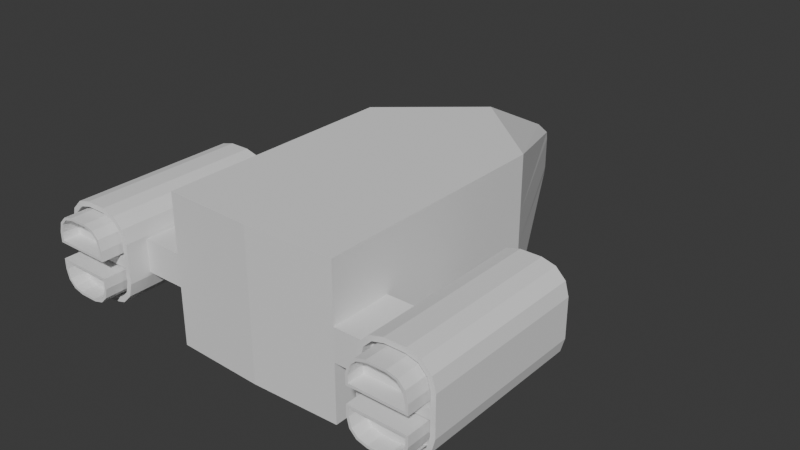 # Source: simpleSpaceShip.blend  (saved by Blender 5.0.119; exported with 4.5.12 LTS)
import bpy
from mathutils import Matrix  # noqa: F401  (used for matrix-valued properties, if any)

bpy.ops.wm.read_factory_settings(use_empty=True)
scene = bpy.context.scene
scene.name = 'Scene'

# ---- collections
col_collection = bpy.data.collections.new('Collection'); scene.collection.children.link(col_collection)

# ---- world
world_world = bpy.data.worlds.new('World'); scene.world = world_world
world_world.use_nodes = True; world_world.node_tree.nodes.clear()
_N = world_world.node_tree.nodes; _L = world_world.node_tree.links
n0 = _N.new('ShaderNodeOutputWorld'); n0.name = 'World Output'; n0.location = (200, 100)
n1 = _N.new('ShaderNodeBackground'); n1.name = 'Background'; n1.location = (-200, 100)
n1.inputs[0].default_value = (0.05088, 0.05088, 0.05088, 1.0)
_L.new(n1.outputs[0], n0.inputs[0])
n0.is_active_output = True
world_world.color = (0.05088, 0.05088, 0.05088)
world_world.sun_shadow_jitter_overblur = 0.0

# ---- meshes
me_plane = bpy.data.meshes.new('Plane')
me_plane.from_pydata([(0.0, -1.294, 0.0), (0.4697, -1.278, 0.0), (0.0, 0.8851, 0.0), (0.4697, 0.02225, 0.0), (0.4697, -0.9491, 0.0), (0.6857, -1.278, 0.0), (0.6857, -0.9491, 0.0), (1.072, -1.278, 0.0), (1.072, -0.9491, 0.0), (0.6857, -1.39, 0.0), (1.072, -1.39, 0.0), (0.6857, -0.5119, 0.0), (1.072, -0.5119, 0.0), (0.0, -0.9497, 0.3926), (0.0, -1.294, 0.3926), (0.4697, -1.278, 0.3926), (0.4697, -0.9491, 0.3926), (0.4697, 0.02225, 0.3926), (0.0, 0.4205, 0.3926), (0.4697, -1.278, 0.08506), (0.4697, -0.9491, 0.08517), (0.6857, -1.278, 0.08517), (0.6857, -0.9491, 0.08517), (0.0, -1.294, 0.08494), (0.4697, 0.02225, 0.08524), (0.0, 0.8851, 0.08524), (0.6857, -1.278, 0.1014), (0.8252, -1.278, 0.2409), (0.7044, -1.278, 0.1711), (0.7555, -1.278, 0.2222), (0.8252, -0.9491, 0.2409), (0.6857, -0.9491, 0.1014), (0.7555, -0.9491, 0.2222), (0.7044, -0.9491, 0.1711), (0.9326, -1.278, 0.2409), (1.072, -1.278, 0.1014), (1.002, -1.278, 0.2222), (1.053, -1.278, 0.1711), (1.072, -0.9491, 0.1014), (0.9326, -0.9491, 0.2409), (1.053, -0.9491, 0.1711), (1.002, -0.9491, 0.2222), (0.8285, -1.39, 0.2156), (0.7111, -1.39, 0.09806), (0.7686, -1.39, 0.1995), (0.7271, -1.39, 0.158), (1.047, -1.39, 0.09806), (0.9293, -1.39, 0.2156), (1.031, -1.39, 0.158), (0.9893, -1.39, 0.1995), (0.9282, -0.5119, 0.2069), (1.038, -0.5119, 0.09692), (0.9848, -0.5119, 0.1917), (1.023, -0.5119, 0.1535), (0.7197, -0.5119, 0.09692), (0.8297, -0.5119, 0.2069), (0.7349, -0.5119, 0.1535), (0.7731, -0.5119, 0.1917), (1.038, -0.5119, 0.03399), (0.7197, -0.5119, 0.03399), (1.072, -0.5119, 0.1014), (1.053, -0.5119, 0.1711), (1.002, -0.5119, 0.2222), (0.9326, -0.5119, 0.2409), (0.7044, -0.5119, 0.1711), (0.6857, -0.5119, 0.1014), (0.7555, -0.5119, 0.2222), (0.8252, -0.5119, 0.2409), (1.038, -0.5476, 0.03399), (0.7197, -0.5476, 0.03399), (1.038, -0.5476, 0.09692), (1.023, -0.5476, 0.1535), (0.9848, -0.5476, 0.1917), (0.9282, -0.5476, 0.2069), (0.7349, -0.5476, 0.1535), (0.7197, -0.5476, 0.09692), (0.7731, -0.5476, 0.1917), (0.8297, -0.5476, 0.2069), (0.7111, -1.39, 0.02533), (1.047, -1.39, 0.02533), (0.6857, -1.39, 0.1014), (0.7044, -1.39, 0.1711), (0.7555, -1.39, 0.2222), (0.8252, -1.39, 0.2409), (1.053, -1.39, 0.1711), (1.072, -1.39, 0.1014), (1.002, -1.39, 0.2222), (0.9326, -1.39, 0.2409), (0.7285, -1.336, 0.04278), (1.029, -1.336, 0.04278), (0.7285, -1.336, 0.09576), (0.7428, -1.336, 0.149), (0.7776, -1.336, 0.1838), (0.8308, -1.336, 0.1981), (1.015, -1.336, 0.149), (1.029, -1.336, 0.09576), (0.9803, -1.336, 0.1838), (0.927, -1.336, 0.1981), (0.7111, -1.336, 0.02533), (1.047, -1.336, 0.02533), (0.7111, -1.336, 0.09806), (0.7271, -1.336, 0.158), (0.7686, -1.336, 0.1995), (0.8285, -1.336, 0.2156), (1.031, -1.336, 0.158), (1.047, -1.336, 0.09806), (0.9893, -1.336, 0.1995), (0.9293, -1.336, 0.2156), (0.7414, -1.494, 0.05572), (1.016, -1.494, 0.05572), (0.7414, -1.494, 0.09406), (0.7544, -1.494, 0.1423), (0.7843, -1.494, 0.1722), (0.8325, -1.494, 0.1852), (1.003, -1.494, 0.1423), (1.016, -1.494, 0.09406), (0.9736, -1.494, 0.1722), (0.9253, -1.494, 0.1852), (0.7285, -1.494, 0.04278), (1.029, -1.494, 0.04278), (0.7285, -1.494, 0.09576), (0.7428, -1.494, 0.149), (0.7776, -1.494, 0.1838), (0.8308, -1.494, 0.1981), (1.015, -1.494, 0.149), (1.029, -1.494, 0.09576), (0.9803, -1.494, 0.1838), (0.927, -1.494, 0.1981), (0.7414, -1.407, 0.05572), (1.016, -1.407, 0.05572), (0.7414, -1.407, 0.09406), (0.7544, -1.407, 0.1423), (0.7843, -1.407, 0.1722), (0.8325, -1.407, 0.1852), (1.003, -1.407, 0.1423), (1.016, -1.407, 0.09406), (0.9736, -1.407, 0.1722), (0.9253, -1.407, 0.1852), (0.05844, 0.8851, 0.0), (0.05844, 0.8851, 0.08524), (0.0, 0.8851, 0.1527), (0.055, 0.8851, 0.1212)], [], [(13, 16, 17, 18), (14, 15, 16, 13), (23, 19, 15, 14), (20, 24, 17, 16), (140, 18, 17, 141), (20, 19, 21, 22), (16, 15, 19, 20), (0, 1, 19, 23), (138, 2, 25, 139), (4, 3, 24, 20), (27, 30, 32, 29), (29, 32, 33, 28), (28, 33, 31, 26), (35, 38, 40, 37), (37, 40, 41, 36), (36, 41, 39, 34), (26, 80, 81, 28), (28, 81, 82, 29), (29, 82, 83, 27), (85, 35, 37, 84), (84, 37, 36, 86), (86, 36, 34, 87), (38, 60, 61, 40), (40, 61, 62, 41), (41, 62, 63, 39), (65, 31, 33, 64), (64, 33, 32, 66), (66, 32, 30, 67), (30, 27, 34, 39), (34, 27, 83, 87), (5, 9, 80, 26), (1, 5, 26, 21, 19), (26, 31, 22, 21), (30, 39, 63, 67), (11, 6, 31, 65), (6, 4, 20, 22, 31), (7, 8, 38, 35), (10, 7, 35, 85), (8, 12, 60, 38), (47, 42, 103, 107), (54, 56, 74, 75), (59, 58, 12, 11), (51, 53, 61, 60), (53, 52, 62, 61), (52, 50, 63, 62), (56, 54, 65, 64), (57, 56, 64, 66), (55, 57, 66, 67), (50, 55, 67, 63), (54, 59, 11, 65), (58, 51, 60, 12), (68, 69, 75, 74, 76, 77, 73, 72, 71, 70), (53, 51, 70, 71), (59, 54, 75, 69), (56, 57, 76, 74), (52, 53, 71, 72), (51, 58, 68, 70), (57, 55, 77, 76), (58, 59, 69, 68), (50, 52, 72, 73), (55, 50, 73, 77), (79, 78, 9, 10), (43, 45, 81, 80), (45, 44, 82, 81), (44, 42, 83, 82), (48, 46, 85, 84), (49, 48, 84, 86), (47, 49, 86, 87), (42, 47, 87, 83), (78, 43, 80, 9), (46, 79, 10, 85), (92, 91, 121, 122), (78, 79, 99, 98), (46, 48, 104, 105), (45, 43, 100, 101), (43, 78, 98, 100), (48, 49, 106, 104), (44, 45, 101, 102), (79, 46, 105, 99), (49, 47, 107, 106), (42, 44, 102, 103), (89, 88, 98, 99), (90, 91, 101, 100), (91, 92, 102, 101), (92, 93, 103, 102), (94, 95, 105, 104), (96, 94, 104, 106), (97, 96, 106, 107), (93, 97, 107, 103), (88, 90, 100, 98), (95, 89, 99, 105), (116, 117, 137, 136), (89, 95, 125, 119), (96, 97, 127, 126), (93, 92, 122, 123), (88, 89, 119, 118), (97, 93, 123, 127), (95, 94, 124, 125), (91, 90, 120, 121), (90, 88, 118, 120), (94, 96, 126, 124), (109, 108, 118, 119), (110, 111, 121, 120), (111, 112, 122, 121), (112, 113, 123, 122), (114, 115, 125, 124), (116, 114, 124, 126), (117, 116, 126, 127), (113, 117, 127, 123), (108, 110, 120, 118), (115, 109, 119, 125), (128, 129, 135, 134, 136, 137, 133, 132, 131, 130), (113, 112, 132, 133), (108, 109, 129, 128), (117, 113, 133, 137), (115, 114, 134, 135), (111, 110, 130, 131), (110, 108, 128, 130), (114, 116, 136, 134), (112, 111, 131, 132), (109, 115, 135, 129), (139, 25, 141), (3, 138, 139, 24), (25, 140, 141), (24, 139, 141, 17)])
_uv = me_plane.uv_layers.new(name='UVMap')
_uv.uv.foreach_set('vector', [0.0, 0.1501, 1.0, 0.2531, 1.0, 1.0, 0.0, 1.0, 0.0, 0.0, 1.0, 0.0, 1.0, 0.2531, 0.0, 0.1501, 0.0, 0.0, 1.0, 0.0, 1.0, 0.0, 0.0, 0.0, 1.0, 0.2531, 1.0, 1.0, 1.0, 1.0, 1.0, 0.2531, 0.0, 1.0, 0.0, 1.0, 1.0, 1.0, 0.1171, 1.0, 1.0, 0.2531, 1.0, 0.0, 1.0, 0.0, 1.0, 0.2531, 1.0, 0.2531, 1.0, 0.0, 1.0, 0.0, 1.0, 0.2531, 0.0, 0.0, 1.0, 0.0, 1.0, 0.0, 0.0, 0.0, 0.1244, 1.0, 0.0, 1.0, 0.0, 1.0, 0.1244, 1.0, 1.0, 0.2531, 1.0, 1.0, 1.0, 1.0, 1.0, 0.2531, 1.0, 0.0, 1.0, 0.2531, 1.0, 0.2531, 1.0, 0.0, 1.0, 0.0, 1.0, 0.2531, 1.0, 0.2531, 1.0, 0.0, 1.0, 0.0, 1.0, 0.2531, 1.0, 0.2531, 1.0, 0.0, 1.0, 0.0, 1.0, 0.2531, 1.0, 0.2531, 1.0, 0.0, 1.0, 0.0, 1.0, 0.2531, 1.0, 0.2531, 1.0, 0.0, 1.0, 0.0, 1.0, 0.2531, 1.0, 0.2531, 1.0, 0.0, 1.0, 0.0, 1.0, 0.0, 1.0, 0.0, 1.0, 0.0, 1.0, 0.0, 1.0, 0.0, 1.0, 0.0, 1.0, 0.0, 1.0, 0.0, 1.0, 0.0, 1.0, 0.0, 1.0, 0.0, 1.0, 0.0, 1.0, 0.0, 1.0, 0.0, 1.0, 0.0, 1.0, 0.0, 1.0, 0.0, 1.0, 0.0, 1.0, 0.0, 1.0, 0.0, 1.0, 0.0, 1.0, 0.0, 1.0, 0.0, 1.0, 0.2531, 1.0, 0.2531, 1.0, 0.2531, 1.0, 0.2531, 1.0, 0.2531, 1.0, 0.2531, 1.0, 0.2531, 1.0, 0.2531, 1.0, 0.2531, 1.0, 0.2531, 1.0, 0.2531, 1.0, 0.2531, 1.0, 0.2531, 1.0, 0.2531, 1.0, 0.2531, 1.0, 0.2531, 1.0, 0.2531, 1.0, 0.2531, 1.0, 0.2531, 1.0, 0.2531, 1.0, 0.2531, 1.0, 0.2531, 1.0, 0.2531, 1.0, 0.2531, 1.0, 0.2531, 1.0, 0.0, 1.0, 0.0, 1.0, 0.2531, 1.0, 0.0, 1.0, 0.0, 1.0, 0.0, 1.0, 0.0, 1.0, 0.0, 1.0, 0.0, 1.0, 0.0, 1.0, 0.0, 1.0, 0.0, 1.0, 0.0, 1.0, 0.0, 1.0, 0.0, 1.0, 0.0, 1.0, 0.0, 1.0, 0.2531, 1.0, 0.2531, 1.0, 0.0, 1.0, 0.2531, 1.0, 0.2531, 1.0, 0.2531, 1.0, 0.2531, 1.0, 0.2531, 1.0, 0.2531, 1.0, 0.2531, 1.0, 0.2531, 1.0, 0.2531, 1.0, 0.2531, 1.0, 0.2531, 1.0, 0.2531, 1.0, 0.2531, 1.0, 0.0, 1.0, 0.2531, 1.0, 0.2531, 1.0, 0.0, 1.0, 0.0, 1.0, 0.0, 1.0, 0.0, 1.0, 0.0, 1.0, 0.2531, 1.0, 0.2531, 1.0, 0.2531, 1.0, 0.2531, 1.0, 0.0, 1.0, 0.0, 1.0, 0.0, 1.0, 0.0, 1.0, 0.2531, 1.0, 0.2531, 1.0, 0.2531, 1.0, 0.2531, 1.0, 0.2531, 1.0, 0.2531, 1.0, 0.2531, 1.0, 0.2531, 1.0, 0.2531, 1.0, 0.2531, 1.0, 0.2531, 1.0, 0.2531, 1.0, 0.2531, 1.0, 0.2531, 1.0, 0.2531, 1.0, 0.2531, 1.0, 0.2531, 1.0, 0.2531, 1.0, 0.2531, 1.0, 0.2531, 1.0, 0.2531, 1.0, 0.2531, 1.0, 0.2531, 1.0, 0.2531, 1.0, 0.2531, 1.0, 0.2531, 1.0, 0.2531, 1.0, 0.2531, 1.0, 0.2531, 1.0, 0.2531, 1.0, 0.2531, 1.0, 0.2531, 1.0, 0.2531, 1.0, 0.2531, 1.0, 0.2531, 1.0, 0.2531, 1.0, 0.2531, 1.0, 0.2531, 1.0, 0.2531, 1.0, 0.2531, 1.0, 0.2531, 1.0, 0.2531, 1.0, 0.2531, 1.0, 0.2531, 1.0, 0.2531, 1.0, 0.2531, 1.0, 0.2531, 1.0, 0.2531, 1.0, 0.2531, 1.0, 0.2531, 1.0, 0.2531, 1.0, 0.2531, 1.0, 0.2531, 1.0, 0.2531, 1.0, 0.2531, 1.0, 0.2531, 1.0, 0.2531, 1.0, 0.2531, 1.0, 0.2531, 1.0, 0.2531, 1.0, 0.2531, 1.0, 0.2531, 1.0, 0.2531, 1.0, 0.2531, 1.0, 0.2531, 1.0, 0.2531, 1.0, 0.2531, 1.0, 0.2531, 1.0, 0.2531, 1.0, 0.2531, 1.0, 0.2531, 1.0, 0.2531, 1.0, 0.2531, 1.0, 0.2531, 1.0, 0.2531, 1.0, 0.2531, 1.0, 0.2531, 1.0, 0.2531, 1.0, 0.2531, 1.0, 0.2531, 1.0, 0.2531, 1.0, 0.2531, 1.0, 0.2531, 1.0, 0.2531, 1.0, 0.2531, 1.0, 0.2531, 1.0, 0.2531, 1.0, 0.2531, 1.0, 0.2531, 1.0, 0.2531, 1.0, 0.0, 1.0, 0.0, 1.0, 0.0, 1.0, 0.0, 1.0, 0.0, 1.0, 0.0, 1.0, 0.0, 1.0, 0.0, 1.0, 0.0, 1.0, 0.0, 1.0, 0.0, 1.0, 0.0, 1.0, 0.0, 1.0, 0.0, 1.0, 0.0, 1.0, 0.0, 1.0, 0.0, 1.0, 0.0, 1.0, 0.0, 1.0, 0.0, 1.0, 0.0, 1.0, 0.0, 1.0, 0.0, 1.0, 0.0, 1.0, 0.0, 1.0, 0.0, 1.0, 0.0, 1.0, 0.0, 1.0, 0.0, 1.0, 0.0, 1.0, 0.0, 1.0, 0.0, 1.0, 0.0, 1.0, 0.0, 1.0, 0.0, 1.0, 0.0, 1.0, 0.0, 1.0, 0.0, 1.0, 0.0, 1.0, 0.0, 1.0, 0.0, 1.0, 0.0, 1.0, 0.0, 1.0, 0.0, 1.0, 0.0, 1.0, 0.0, 1.0, 0.0, 1.0, 0.0, 1.0, 0.0, 1.0, 0.0, 1.0, 0.0, 1.0, 0.0, 1.0, 0.0, 1.0, 0.0, 1.0, 0.0, 1.0, 0.0, 1.0, 0.0, 1.0, 0.0, 1.0, 0.0, 1.0, 0.0, 1.0, 0.0, 1.0, 0.0, 1.0, 0.0, 1.0, 0.0, 1.0, 0.0, 1.0, 0.0, 1.0, 0.0, 1.0, 0.0, 1.0, 0.0, 1.0, 0.0, 1.0, 0.0, 1.0, 0.0, 1.0, 0.0, 1.0, 0.0, 1.0, 0.0, 1.0, 0.0, 1.0, 0.0, 1.0, 0.0, 1.0, 0.0, 1.0, 0.0, 1.0, 0.0, 1.0, 0.0, 1.0, 0.0, 1.0, 0.0, 1.0, 0.0, 1.0, 0.0, 1.0, 0.0, 1.0, 0.0, 1.0, 0.0, 1.0, 0.0, 1.0, 0.0, 1.0, 0.0, 1.0, 0.0, 1.0, 0.0, 1.0, 0.0, 1.0, 0.0, 1.0, 0.0, 1.0, 0.0, 1.0, 0.0, 1.0, 0.0, 1.0, 0.0, 1.0, 0.0, 1.0, 0.0, 1.0, 0.0, 1.0, 0.0, 1.0, 0.0, 1.0, 0.0, 1.0, 0.0, 1.0, 0.0, 1.0, 0.0, 1.0, 0.0, 1.0, 0.0, 1.0, 0.0, 1.0, 0.0, 1.0, 0.0, 1.0, 0.0, 1.0, 0.0, 1.0, 0.0, 1.0, 0.0, 1.0, 0.0, 1.0, 0.0, 1.0, 0.0, 1.0, 0.0, 1.0, 0.0, 1.0, 0.0, 1.0, 0.0, 1.0, 0.0, 1.0, 0.0, 1.0, 0.0, 1.0, 0.0, 1.0, 0.0, 1.0, 0.0, 1.0, 0.0, 1.0, 0.0, 1.0, 0.0, 1.0, 0.0, 1.0, 0.0, 1.0, 0.0, 1.0, 0.0, 1.0, 0.0, 1.0, 0.0, 1.0, 0.0, 1.0, 0.0, 1.0, 0.0, 1.0, 0.0, 1.0, 0.0, 1.0, 0.0, 1.0, 0.0, 1.0, 0.0, 1.0, 0.0, 1.0, 0.0, 1.0, 0.0, 1.0, 0.0, 1.0, 0.0, 1.0, 0.0, 1.0, 0.0, 1.0, 0.0, 1.0, 0.0, 1.0, 0.0, 1.0, 0.0, 1.0, 0.0, 1.0, 0.0, 1.0, 0.0, 1.0, 0.0, 1.0, 0.0, 1.0, 0.0, 1.0, 0.0, 1.0, 0.0, 1.0, 0.0, 1.0, 0.0, 1.0, 0.0, 1.0, 0.0, 1.0, 0.0, 1.0, 0.0, 1.0, 0.0, 1.0, 0.0, 1.0, 0.0, 1.0, 0.0, 1.0, 0.0, 1.0, 0.0, 1.0, 0.0, 1.0, 0.0, 1.0, 0.0, 1.0, 0.0, 1.0, 0.0, 1.0, 0.0, 1.0, 0.0, 1.0, 0.0, 1.0, 0.0, 1.0, 0.0, 1.0, 0.0, 1.0, 0.0, 1.0, 0.0, 1.0, 0.0, 1.0, 0.0, 1.0, 0.0, 1.0, 0.0, 1.0, 0.0, 1.0, 0.0, 1.0, 0.0, 1.0, 0.0, 1.0, 0.0, 1.0, 0.0, 1.0, 0.0, 1.0, 0.0, 1.0, 0.0, 1.0, 0.0, 1.0, 0.0, 1.0, 0.0, 1.0, 0.0, 1.0, 0.0, 1.0, 0.0, 1.0, 0.0, 1.0, 0.0, 1.0, 0.0, 1.0, 0.0, 1.0, 0.0, 1.0, 0.0, 1.0, 0.0, 1.0, 0.0, 1.0, 0.0, 1.0, 0.0, 1.0, 0.0, 1.0, 0.0, 1.0, 0.0, 1.0, 0.0, 1.0, 0.0, 1.0, 0.0, 1.0, 0.0, 1.0, 0.0, 1.0, 0.0, 1.0, 0.0, 1.0, 0.0, 1.0, 0.0, 1.0, 0.0, 1.0, 0.0, 1.0, 0.0, 1.0, 0.0, 1.0, 0.0, 1.0, 0.0, 1.0, 0.0, 1.0, 0.0, 1.0, 0.0, 1.0, 0.0, 1.0, 0.0, 1.0, 0.0, 0.1244, 1.0, 0.0, 1.0, 0.1171, 1.0, 1.0, 1.0, 0.1244, 1.0, 0.1244, 1.0, 1.0, 1.0, 0.0, 1.0, 0.0, 1.0, 0.1171, 1.0, 1.0, 1.0, 0.1244, 1.0, 0.1171, 1.0, 1.0, 1.0])
me_plane.update()

# ---- objects
ob_plane = bpy.data.objects.new('Plane', me_plane)

# ---- transforms, parenting, visibility, modifiers, constraints
ob_plane.location = (0.0, 0.0, 0.0)
_m = ob_plane.modifiers.new('Mirror', 'MIRROR')
_m = ob_plane.modifiers.new('Mirror.001', 'MIRROR')
_m.use_axis = (False, False, True)

# ---- collection membership
col_collection.objects.link(ob_plane)

# ---- scene / render settings (as saved in the file)
scene.frame_start = 1; scene.frame_end = 250; scene.frame_set(1)
scene.render.engine = 'BLENDER_EEVEE_NEXT'
scene.render.bake_bias = 0.0
scene.render.bake_samples = 0
scene.cycles.sampling_pattern = 'TABULATED_SOBOL'
scene.eevee.use_volume_custom_range = False
bpy.context.view_layer.update()

# ---- added for rendering (the .blend has no active camera and no usable light): camera, sun
cam_auto = bpy.data.cameras.new('AutoCamera')
cam_auto.lens = 50.0
cam_auto.sensor_width = 36.0
cam_auto.clip_end = 1000.0
ob_auto_camera = bpy.data.objects.new('AutoCamera', cam_auto)
scene.collection.objects.link(ob_auto_camera)
ob_auto_camera.location = (3.05081, -3.9652, 2.44065)
ob_auto_camera.rotation_euler = (1.09748, -7.21219e-08, 0.694738)
scene.camera = ob_auto_camera
light_auto_sun = bpy.data.lights.new('AutoSun', 'SUN')
light_auto_sun.energy = 3.0
light_auto_sun.angle = 0.0523599
ob_auto_sun = bpy.data.objects.new('AutoSun', light_auto_sun)
scene.collection.objects.link(ob_auto_sun)
ob_auto_sun.rotation_euler = (0.872665, 0.174533, 0.523599)
bpy.context.view_layer.update()
